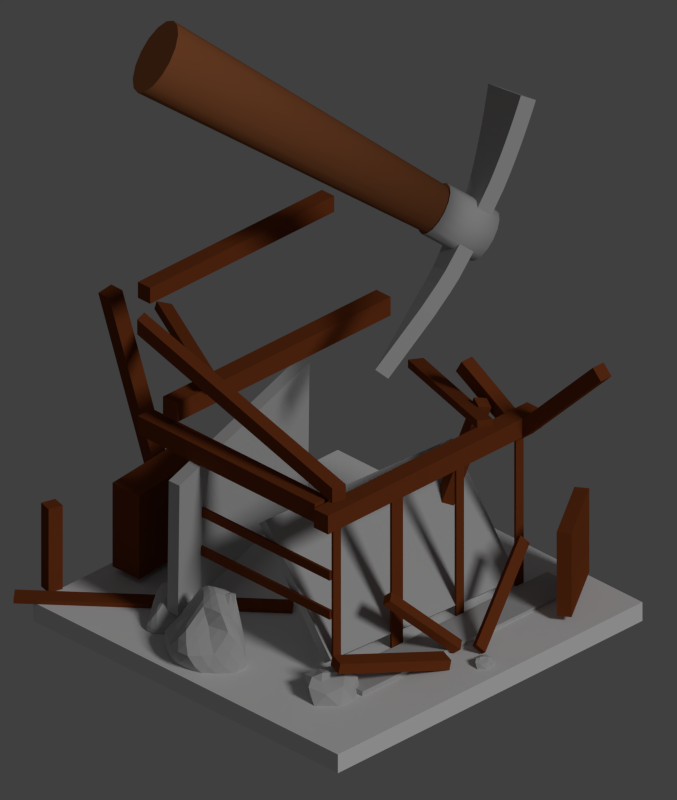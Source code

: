 # Source: demolish.blend  (saved by Blender 2.76.0; exported with 4.5.12 LTS)
import bpy
from mathutils import Matrix  # noqa: F401  (used for matrix-valued properties, if any)

bpy.ops.wm.read_factory_settings(use_empty=True)
scene = bpy.context.scene
scene.name = 'Scene'

# ---- collections
col_collection_1 = bpy.data.collections.new('Collection 1'); scene.collection.children.link(col_collection_1)

# ---- materials (node trees are filled in below, after node groups)
mat_holz = bpy.data.materials.new('Holz')
mat_holz.alpha_threshold = 0.0
mat_holz.use_transparent_shadow = False
mat_holz.diffuse_color = (0.3804, 0.1275, 0.04738, 1.0)
mat_holz.roughness = 0.5
mat_holz.specular_intensity = 0.4
mat_holz.line_color = (0.0, 0.0, 0.0, 1.0)
mat_metall = bpy.data.materials.new('Metall')
mat_metall.alpha_threshold = 0.0
mat_metall.use_transparent_shadow = False
mat_metall.diffuse_color = (0.4869, 0.4869, 0.4869, 1.0)
mat_metall.roughness = 0.5
mat_metall.specular_intensity = 0.8
mat_metall.line_color = (0.0, 0.0, 0.0, 1.0)
mat_betonmauer = bpy.data.materials.new('Betonmauer')
mat_betonmauer.alpha_threshold = 0.0
mat_betonmauer.use_transparent_shadow = False
mat_betonmauer.diffuse_color = (0.5229, 0.5229, 0.5229, 1.0)
mat_betonmauer.roughness = 0.5
mat_betonmauer.specular_intensity = 0.35
mat_betonmauer.line_color = (0.0, 0.0, 0.0, 1.0)
mat_holzbretter = bpy.data.materials.new('Holzbretter')
mat_holzbretter.alpha_threshold = 0.0
mat_holzbretter.use_transparent_shadow = False
mat_holzbretter.diffuse_color = (0.2022, 0.04758, 0.013, 1.0)
mat_holzbretter.roughness = 0.5
mat_holzbretter.specular_intensity = 0.7
mat_holzbretter.line_color = (0.0, 0.0, 0.0, 1.0)
mat_rauch = bpy.data.materials.new('Rauch')
mat_rauch.alpha_threshold = 0.0
mat_rauch.use_transparent_shadow = False
mat_rauch.roughness = 0.5
mat_gra = bpy.data.materials.new('Graß')

# ---- material node trees

# ---- world
world_world = bpy.data.worlds.new('World'); scene.world = world_world
world_world.color = (0.051, 0.051, 0.051)
world_world.use_sun_shadow = False
world_world.sun_shadow_jitter_overblur = 0.0
world_world.cycles.sampling_method = 'MANUAL'
world_world.cycles.sample_map_resolution = 256

# ---- cameras
cam_camera = bpy.data.cameras.new('Camera')
cam_camera.type = 'ORTHO'
cam_camera.clip_end = 100.0
cam_camera.lens = 35.0
cam_camera.sensor_width = 32.0
cam_camera.sensor_height = 18.0
cam_camera.ortho_scale = 3.343
cam_camera.dof.focus_distance = 0.0
cam_camera.dof.aperture_fstop = 128.0

# ---- lights
light_lamp = bpy.data.lights.new('Lamp', 'SUN')
light_lamp.transmission_factor = 0.0
light_lamp.cutoff_distance = 30.0
light_lamp.angle = 0.1993
light_lamp.energy = 1.0
light_lamp.shadow_buffer_clip_start = 1.001
light_lamp.shadow_soft_size = 0.1
light_lamp.shadow_cascade_max_distance = 1000.0
light_lamp.cycles.use_multiple_importance_sampling = False

# ---- meshes
me_cylinder = bpy.data.meshes.new('Cylinder')
me_cylinder.from_pydata([(-0.03247, 0.1302, 0.429), (-0.05999, 0.1043, 0.429), (0.06005, -0.06446, 0.429), (0.0325, -0.09034, 0.429), (5.96e-07, -0.09943, 0.429), (-0.0325, -0.09034, 0.429), (0.07839, -0.02568, 0.429), (-0.06005, -0.06446, 0.429), (0.08485, 0.01997, 0.429), (-0.07845, -0.02572, 0.429), (0.07839, 0.06563, 0.429), (-0.08492, 0.01997, 0.429), (0.05999, 0.1043, 0.429), (-0.07845, 0.06567, 0.429), (0.03247, 0.1302, 0.429), (5.96e-07, 0.1393, 0.429), (5.96e-07, 0.1394, 0.5812), (0.0325, 0.1303, 0.5812), (0.06005, 0.1044, 0.5812), (0.07846, 0.06567, 0.5812), (0.08492, 0.01997, 0.5812), (0.07846, -0.02572, 0.5812), (0.06005, -0.06446, 0.5812), (0.0325, -0.09034, 0.5812), (5.96e-07, -0.09943, 0.5812), (-0.0325, -0.09034, 0.5812), (-0.06005, -0.06446, 0.5812), (-0.07845, -0.02572, 0.5812), (-0.08492, 0.01997, 0.5812), (-0.07845, 0.06567, 0.5812), (-0.06005, 0.1044, 0.5812), (-0.0325, 0.1303, 0.5812), (0.06005, -0.06446, 0.6586), (0.0325, -0.09034, 0.6586), (0.06005, 0.1044, 0.6586), (5.96e-07, 0.1394, 0.6586), (0.1362, -0.5592, 0.4811), (0.0325, 0.1303, 0.6586), (-0.1362, -0.5592, 0.4811), (4.768e-07, 0.732, 0.5181), (4.768e-07, 0.7388, 0.5953), (0.1362, -0.5722, 0.5574), (-0.1362, -0.5722, 0.5574), (-0.06005, 0.1044, 0.6586), (-0.0325, 0.1303, 0.6586), (-0.06005, -0.06446, 0.6586), (-0.0325, -0.09034, 0.6586), (5.96e-07, -0.09943, 0.6586), (-0.0325, 0.1303, 0.7042), (-0.06005, 0.1044, 0.7042), (-0.07845, 0.06567, 0.7042), (-0.08492, 0.01997, 0.7042), (-0.07845, -0.02572, 0.7042), (-0.06005, -0.06446, 0.7042), (-0.0325, -0.09034, 0.7042), (5.96e-07, -0.09943, 0.7042), (0.0325, -0.09034, 0.7042), (0.06005, -0.06446, 0.7042), (0.07846, -0.02572, 0.7042), (0.08492, 0.01997, 0.7042), (0.07846, 0.06567, 0.7042), (0.06005, 0.1044, 0.7042), (0.0325, 0.1303, 0.7042), (5.96e-07, 0.1394, 0.7042), (0.1205, -0.4574, 0.5088), (0.1205, -0.4689, 0.5854), (-0.1205, -0.4574, 0.5088), (-0.1205, -0.4689, 0.5854), (0.1047, -0.3632, 0.6107), (0.1048, -0.3535, 0.5339), (-0.1047, -0.3632, 0.6107), (-0.1048, -0.3535, 0.5339), (0.08732, -0.2459, 0.6346), (-0.08753, -0.2389, 0.5575), (-0.08732, -0.2459, 0.6346), (0.08753, -0.2389, 0.5575), (-0.07808, -0.1847, 0.6451), (-0.07843, -0.1796, 0.5679), (0.07808, -0.1847, 0.6451), (0.07843, -0.1796, 0.5679), (0.0957, -0.3025, 0.6237), (-0.09585, -0.2942, 0.5467), (-0.0957, -0.3025, 0.6237), (0.09585, -0.2942, 0.5467), (0.1124, -0.4151, 0.5987), (0.1125, -0.4045, 0.522), (-0.1124, -0.4151, 0.5987), (-0.1125, -0.4045, 0.522), (0.1278, -0.505, 0.4962), (0.1278, -0.5173, 0.5726), (-0.1278, -0.505, 0.4962), (-0.1278, -0.5173, 0.5726), (-0.05138, 0.2317, 0.6586), (-0.04694, 0.2971, 0.6537), (-0.04199, 0.3699, 0.6449), (-0.03856, 0.4202, 0.6391), (-0.05138, 0.2317, 0.5812), (-0.04694, 0.2958, 0.5762), (-0.04199, 0.3669, 0.5676), (-0.03856, 0.4164, 0.5618), (0.05138, 0.2317, 0.5812), (0.04694, 0.2958, 0.5762), (0.04199, 0.3669, 0.5676), (0.03856, 0.4164, 0.5618), (0.05138, 0.2317, 0.6586), (0.04694, 0.2971, 0.6537), (0.04199, 0.3699, 0.6449), (0.03856, 0.4202, 0.6391), (-0.01991, 0.1886, -1.123), (5.96e-07, 0.1278, 0.439), (0.02598, 0.1757, -1.123), (0.02934, 0.1196, 0.439), (0.06488, 0.1392, -1.123), (0.05421, 0.0962, 0.439), (0.09087, 0.0845, -1.123), (0.07083, 0.06123, 0.439), (0.1, 0.01997, -1.123), (0.07667, 0.01997, 0.439), (0.09087, -0.04455, -1.123), (0.07083, -0.02128, 0.439), (0.06488, -0.09925, -1.123), (0.05421, -0.05625, 0.439), (0.02598, -0.1358, -1.123), (0.02934, -0.07962, 0.439), (-0.01991, -0.1486, -1.123), (5.96e-07, -0.08783, 0.439), (-0.0658, -0.1358, -1.123), (-0.02934, -0.07962, 0.439), (-0.1047, -0.09925, -1.123), (-0.05421, -0.05625, 0.439), (-0.1307, -0.04455, -1.123), (-0.07083, -0.02128, 0.439), (-0.1398, 0.01997, -1.123), (-0.07667, 0.01997, 0.439), (-0.1307, 0.0845, -1.123), (-0.07083, 0.06123, 0.439), (-0.1047, 0.1392, -1.123), (-0.05421, 0.0962, 0.439), (-0.0658, 0.1757, -1.123), (-0.02934, 0.1196, 0.439)], [(17, 37), (46, 25), (16, 35), (33, 23), (44, 31), (24, 47)], [(139, 137, 1, 0), (119, 117, 8, 6), (113, 111, 14, 12), (117, 115, 10, 8), (111, 109, 15, 14), (109, 139, 0, 15), (115, 113, 12, 10), (3, 2, 22, 23), (11, 9, 27, 28), (7, 5, 25, 26), (4, 3, 23, 24), (13, 11, 28, 29), (9, 7, 26, 27), (5, 4, 24, 25), (16, 63, 62, 17), (77, 76, 45, 26), (17, 62, 61, 18), (25, 54, 53, 26), (24, 55, 54, 25), (23, 56, 55, 24), (60, 61, 62, 63, 48, 49, 50, 51, 52, 53, 54, 55, 56, 57, 58, 59), (22, 57, 56, 23), (27, 52, 51, 28), (29, 50, 49, 30), (91, 89, 41, 42), (17, 16, 31, 30, 96, 100, 18), (90, 88, 36, 38), (20, 59, 58, 21), (28, 51, 50, 29), (30, 49, 48, 31), (31, 48, 63, 16), (19, 60, 59, 20), (36, 41, 42, 38), (26, 53, 52, 27), (18, 61, 60, 19), (21, 58, 57, 22), (88, 89, 41, 36), (90, 91, 67, 66), (86, 84, 65, 67), (85, 84, 65, 64), (87, 85, 64, 66), (87, 86, 70, 71), (82, 80, 68, 70), (83, 80, 68, 69), (81, 83, 69, 71), (77, 79, 75, 73), (81, 82, 74, 73), (76, 78, 72, 74), (79, 78, 72, 75), (47, 33, 32, 78, 76, 45, 46), (73, 74, 76, 77), (22, 32, 78, 79), (23, 22, 79, 77, 26, 25, 24), (73, 75, 83, 81), (74, 72, 80, 82), (71, 70, 82, 81), (75, 72, 80, 83), (66, 67, 86, 87), (70, 68, 84, 86), (69, 68, 84, 85), (71, 69, 85, 87), (38, 42, 91, 90), (67, 65, 89, 91), (64, 65, 89, 88), (66, 64, 88, 90), (95, 40, 39, 99), (40, 95, 107), (94, 106, 107, 95), (93, 105, 106, 94), (104, 105, 93, 92), (34, 104, 92, 43, 44, 35, 37), (40, 107, 103, 39), (102, 106, 105, 101), (103, 107, 106, 102), (100, 104, 34, 18), (101, 105, 104, 100), (99, 39, 103), (102, 98, 99, 103), (101, 97, 98, 102), (100, 96, 97, 101), (98, 94, 95, 99), (96, 92, 93, 97), (97, 93, 94, 98), (30, 43, 92, 96), (108, 109, 111, 110), (110, 111, 113, 112), (112, 113, 115, 114), (114, 115, 117, 116), (116, 117, 119, 118), (118, 119, 121, 120), (120, 121, 123, 122), (122, 123, 125, 124), (124, 125, 127, 126), (126, 127, 129, 128), (128, 129, 131, 130), (130, 131, 133, 132), (132, 133, 135, 134), (134, 135, 137, 136), (138, 139, 109, 108), (136, 137, 139, 138), (108, 110, 112, 114, 116, 118, 120, 122, 124, 126, 128, 130, 132, 134, 136, 138), (125, 123, 3, 4), (129, 127, 5, 7), (133, 131, 9, 11), (123, 121, 2, 3), (127, 125, 4, 5), (131, 129, 7, 9), (121, 119, 6, 2), (137, 135, 13, 1), (1, 13, 29, 30), (135, 133, 11, 13), (12, 14, 17, 18), (6, 8, 20, 21), (0, 1, 30, 31), (10, 12, 18, 19), (14, 15, 16, 17), (2, 6, 21, 22), (15, 0, 31, 16), (8, 10, 19, 20)])
me_cylinder.polygons.foreach_set('use_smooth', [1, 1, 1, 1, 1, 1, 1, 1, 1, 1, 1, 1, 1, 1, 1, 0, 1, 1, 1, 1, 0, 1, 1, 1, 0, 0, 0, 1, 1, 1, 1, 1, 0, 1, 1, 1, 0, 0, 0, 0, 0, 0, 0, 0, 0, 0, 0, 0, 0, 0, 0, 0, 0, 0, 0, 0, 0, 0, 0, 0, 0, 0, 0, 0, 0, 0, 0, 0, 0, 0, 0, 0, 0, 0, 0, 0, 0, 0, 0, 0, 0, 0, 0, 0, 1, 1, 1, 1, 1, 1, 1, 1, 1, 1, 1, 1, 1, 1, 1, 1, 0, 1, 1, 1, 1, 1, 1, 1, 1, 1, 1, 1, 1, 1, 1, 1, 1, 1, 1])
me_cylinder.polygons.foreach_set('material_index', [0, 0, 0, 0, 0, 0, 0, 1, 1, 1, 1, 1, 1, 1, 1, 1, 1, 1, 1, 1, 1, 1, 1, 1, 1, 1, 1, 1, 1, 1, 1, 1, 1, 1, 1, 1, 1, 1, 1, 1, 1, 1, 1, 1, 1, 1, 1, 1, 1, 1, 1, 1, 1, 1, 1, 1, 1, 1, 1, 1, 1, 1, 1, 1, 1, 1, 1, 1, 1, 1, 1, 1, 1, 1, 1, 1, 1, 1, 1, 1, 1, 1, 1, 1, 0, 0, 0, 0, 0, 0, 0, 0, 0, 0, 0, 0, 0, 0, 0, 0, 0, 0, 0, 0, 0, 0, 0, 0, 0, 1, 0, 1, 1, 1, 1, 1, 1, 1, 1])
me_cylinder.materials.append(mat_holz)
me_cylinder.materials.append(mat_metall)
me_cylinder.use_remesh_preserve_volume = False
me_cylinder.use_remesh_preserve_attributes = False
me_cylinder.use_mirror_vertex_groups = False
me_cylinder.update()
me_plane_001 = bpy.data.meshes.new('Plane.001')
me_plane_001.from_pydata([(-0.5, -0.5, 0.0), (0.4391, -0.5, 0.0), (-0.5, 0.3662, 0.0), (0.4391, 0.3662, 0.0)], [], [(0, 1, 3, 2)])
me_plane_001.use_remesh_preserve_volume = False
me_plane_001.use_remesh_preserve_attributes = False
me_plane_001.use_mirror_vertex_groups = False
me_plane_001.update()
me_plane = bpy.data.meshes.new('Plane')
me_plane.from_pydata([(-0.8853, 0.6011, 0.4314), (-0.8853, 0.6011, 0.02765), (-0.5647, 0.8164, 0.4314), (-0.5647, 0.8164, 0.02765), (-0.8498, 0.5482, 0.4314), (-0.8498, 0.5482, 0.02765), (-0.5291, 0.7636, 0.4314), (-0.5291, 0.7636, 0.02765), (0.4605, 0.4229, -0.002375), (0.4605, 0.4229, 0.7321), (0.4155, 0.4229, -0.002375), (0.4155, 0.4229, 0.7321), (0.4605, 0.4341, -0.002375), (0.4605, 0.4341, 0.7321), (0.4155, 0.4341, -0.002375), (0.4155, 0.4341, 0.7321), (-0.6191, 0.4229, -0.002375), (-0.6191, 0.4229, 0.7321), (-0.6641, 0.4229, -0.002375), (-0.6641, 0.4229, 0.7321), (-0.6191, 0.4341, -0.002375), (-0.6191, 0.4341, 0.7321), (-0.6641, 0.4341, -0.002375), (-0.6641, 0.4341, 0.7321), (0.1147, 0.4229, -0.002375), (0.1147, 0.4229, 0.7321), (0.04876, 0.4229, -0.002375), (0.04876, 0.4229, 0.7321), (0.1147, 0.4341, -0.002375), (0.1147, 0.4341, 0.7321), (0.04876, 0.4341, -0.002375), (0.04876, 0.4341, 0.7321), (-0.2667, 0.4229, -0.002375), (-0.2667, 0.4229, 0.7321), (-0.3117, 0.4229, -0.002375), (-0.3117, 0.4229, 0.7321), (-0.2667, 0.4341, -0.002375), (-0.2667, 0.4341, 0.7321), (-0.3117, 0.4341, -0.002375), (-0.3117, 0.4341, 0.7321), (-0.7327, 0.3863, 0.7321), (0.5291, 0.3863, 0.7321), (-0.7327, 0.3863, 0.822), (0.5291, 0.3863, 0.822), (-0.7327, 0.4707, 0.7321), (0.5291, 0.4707, 0.7321), (-0.7327, 0.4707, 0.822), (0.5291, 0.4707, 0.822), (-0.6191, 0.4706, 0.7261), (-0.6191, 0.9355, 1.191), (-0.6191, 0.424, 0.7724), (-0.6191, 0.8878, 1.239), (-0.6824, 0.4706, 0.7261), (-0.6824, 0.9355, 1.191), (-0.6824, 0.424, 0.7724), (-0.6824, 0.8878, 1.239), (-0.6191, 0.3906, 0.7137), (-0.6191, 0.07775, 0.8914), (-0.6191, 0.1111, 0.9501), (-0.6824, 0.3906, 0.7137), (-0.6824, 0.07775, 0.8914), (-0.6824, 0.1111, 0.9501), (0.4605, 0.4229, 0.4658), (0.4605, -0.3369, 0.4658), (0.4605, 0.4229, 0.5108), (0.4605, -0.3369, 0.5108), (0.4717, 0.4229, 0.4658), (0.4717, -0.3369, 0.4658), (0.4717, 0.4229, 0.5108), (0.4717, -0.3369, 0.5108), (0.4605, 0.4229, 0.2776), (0.4605, -0.3424, 0.2776), (0.4605, 0.4229, 0.3226), (0.4605, -0.3424, 0.3226), (0.4717, 0.4229, 0.2776), (0.4717, -0.3424, 0.2776), (0.4717, 0.4229, 0.3226), (0.4717, -0.3424, 0.3226), (0.4987, -0.6813, 0.7321), (0.4987, 0.362, 0.7321), (0.4987, -0.6813, 0.822), (0.4987, 0.362, 0.822), (0.4143, -0.6813, 0.7321), (0.4143, 0.362, 0.7321), (0.4143, -0.6813, 0.822), (0.4143, 0.362, 0.822), (0.1403, -0.1205, 0.01799), (0.904, -1.005, 0.01799), (0.202, -0.06723, 0.01799), (0.9657, -0.9515, 0.01799), (0.1403, -0.1205, -0.002375), (0.904, -1.005, -0.002376), (0.202, -0.06723, -0.002375), (0.9657, -0.9515, -0.002376), (0.735, -0.8907, -0.002375), (0.735, -0.8907, 0.4014), (0.8004, -0.9088, -0.002375), (0.8004, -0.9088, 0.4014), (0.7179, -0.9521, -0.002375), (0.7179, -0.9521, 0.4014), (0.7834, -0.9702, -0.002375), (0.7834, -0.9702, 0.4014), (0.6008, -0.2913, 0.09363), (0.6418, 0.101, -0.009778), (0.8154, 0.02158, -0.01045), (0.8012, -0.1989, -0.01045), (0.6529, -0.2656, -0.006773), (0.5716, -0.08081, -0.006739), (0.7028, 0.05515, 0.1609), (0.8134, -0.08293, 0.1608), (0.6707, -0.1909, 0.1704), (0.5489, -0.1433, 0.2054), (0.5745, -0.0327, 0.2578), (0.6386, -0.08276, 0.269), (0.5432, -0.3822, -0.01303), (0.5899, -0.4883, -0.01254), (0.7266, 0.114, -0.01045), (0.6188, 0.0116, -0.008303), (0.6866, -0.4406, -0.01405), (0.6673, -0.2998, -0.01299), (0.8382, -0.1219, -0.01045), (0.5494, -0.2647, 0.003704), (0.7224, -0.2674, -0.00965), (0.597, -0.2098, -0.0003917), (0.5935, 0.0386, 0.09156), (0.5746, -0.03124, 0.104), (0.7742, 0.04154, 0.07738), (0.6648, 0.1053, 0.07789), (0.8465, -0.1406, 0.07738), (0.8607, -0.02568, 0.07738), (0.6758, -0.2653, 0.0913), (0.7782, -0.2439, 0.07819), (0.5636, -0.1336, 0.1032), (0.5829, -0.2146, 0.1121), (0.6382, 0.01968, 0.1815), (0.7371, -0.02774, 0.1746), (0.7452, -0.1391, 0.1757), (0.5989, -0.2119, 0.2255), (0.5441, -0.05989, 0.2304), (0.7046, 0.01524, 0.2349), (0.5993, -0.07021, 0.2485), (0.7135, -0.08206, 0.2353), (0.6482, -0.144, 0.2522), (0.5959, -0.1355, 0.261), (0.6917, -0.3764, 0.07727), (0.5802, -0.4765, 0.1136), (0.5245, -0.4083, 0.1159), (0.5397, -0.3198, 0.132), (0.5746, -0.3818, 0.1546), (0.5991, -0.2574, 0.02009), (0.5349, -0.318, -0.01223), (0.7358, -0.3807, -0.01727), (0.6312, -0.4828, -0.01202), (0.5562, -0.4559, -0.01229), (0.5375, -0.2987, 0.05223), (0.5453, -0.3393, 0.05036), (0.6373, -0.2975, 0.04495), (0.555, -0.2482, 0.05756), (0.7277, -0.4004, 0.02409), (0.7216, -0.3408, 0.02036), (0.5972, -0.4885, 0.05381), (0.6468, -0.447, 0.06137), (0.5366, -0.4098, 0.0555), (0.5467, -0.4582, 0.05875), (0.5713, -0.3131, 0.1038), (0.6409, -0.3437, 0.0792), (0.6499, -0.4126, 0.09232), (0.5508, -0.4585, 0.1326), (0.5258, -0.3467, 0.1231), (0.6161, -0.321, 0.128), (0.5521, -0.3542, 0.1351), (0.6256, -0.3802, 0.1252), (0.5783, -0.4286, 0.1512), (0.5483, -0.3893, 0.1455), (0.4923, -0.6936, 1.208), (0.4408, 0.4077, 0.822), (0.4923, -0.6936, 1.28), (0.4408, 0.4077, 0.8933), (0.4289, -0.7144, 1.208), (0.3757, 0.4226, 0.822), (0.4289, -0.7144, 1.28), (0.3757, 0.4226, 0.8933), (0.5342, -0.3975, 0.1333), (0.533, -0.4339, 0.09116), (0.7739, 0.07273, -0.01045), (0.6275, 0.05822, -0.009107), (0.7104, -0.36, 0.04895), (0.5782, -0.4552, 0.1341), (0.8243, -0.1635, -0.01045), (0.6582, -0.3789, 0.1011), (0.6866, -0.2728, -0.008853), (0.5798, -0.1475, -0.003673), (0.6174, 0.07355, 0.03193), (0.5706, -0.02777, 0.189), (0.8005, 0.03721, 0.02746), (0.6859, 0.07995, 0.1224), (0.8269, -0.1743, 0.02746), (0.841, -0.05597, 0.1223), (0.6642, -0.2685, 0.03594), (0.7243, -0.219, 0.1261), (0.5679, -0.11, 0.04047), (0.5615, -0.1782, 0.1641), (0.6732, 0.04607, 0.1702), (0.7783, -0.05724, 0.1696), (0.7063, -0.1674, 0.1739), (0.5702, -0.1803, 0.2187), (0.5579, -0.04466, 0.2484), (0.705, 0.03761, 0.199), (0.6211, -0.0765, 0.2604), (0.7627, -0.08398, 0.1989), (0.6569, -0.1674, 0.2143), (0.5684, -0.1396, 0.2381), (0.5327, -0.331, 0.1289), (0.5643, -0.3676, 0.1459), (0.6802, 0.1186, -0.01045), (0.5938, -0.03187, -0.007416), (0.6107, -0.3055, 0.1104), (0.5408, -0.3256, 0.09551), (0.8344, -0.04915, -0.01045), (0.7185, -0.4128, -0.01707), (0.7639, -0.2383, -0.01045), (0.6212, -0.2428, -0.002138), (0.5828, 0.000711, 0.1798), (0.5741, -0.054, 0.03935), (0.7338, 0.04931, 0.1223), (0.6507, 0.1091, 0.02836), (0.8356, -0.1063, 0.1223), (0.8419, -0.003225, 0.02746), (0.6748, -0.2317, 0.1354), (0.7942, -0.2246, 0.02746), (0.5525, -0.1377, 0.1597), (0.6197, -0.2446, 0.04498), (0.6021, -0.01091, 0.2227), (0.7201, 0.01749, 0.1696), (0.7839, -0.11, 0.1696), (0.6341, -0.2045, 0.1999), (0.5448, -0.1018, 0.2179), (0.6717, -0.03492, 0.256), (0.5831, -0.051, 0.258), (0.6747, -0.07901, 0.257), (0.6421, -0.1134, 0.2652), (0.6164, -0.1117, 0.2678), (0.5939, -0.1026, 0.2574), (0.5675, -0.06809, 0.2495), (0.5663, -0.09719, 0.249), (0.6201, -0.1443, 0.2621), (0.5949, -0.1747, 0.2496), (0.621, -0.1797, 0.2443), (0.6807, -0.1137, 0.2469), (0.6936, -0.1393, 0.2174), (0.7295, -0.1107, 0.2106), (0.7092, -0.03183, 0.2392), (0.7281, -0.05375, 0.2091), (0.7193, -0.003025, 0.2091), (0.6522, -0.02524, 0.2422), (0.6726, 0.01943, 0.2102), (0.6207, -0.02571, 0.2228), (0.5566, -0.04644, 0.1745), (0.5657, -0.07939, 0.1031), (0.5502, -0.09158, 0.1686), (0.5884, -0.2167, 0.1728), (0.6267, -0.2454, 0.1041), (0.6332, -0.2401, 0.1612), (0.7658, -0.1913, 0.1279), (0.8152, -0.1944, 0.07801), (0.8018, -0.144, 0.1273), (0.8024, -0.02456, 0.1273), (0.8204, 0.009227, 0.07801), (0.76, 0.00607, 0.1273), (0.6482, 0.06563, 0.1288), (0.6253, 0.07696, 0.0826), (0.6123, 0.03152, 0.1426), (0.5694, -0.1773, 0.1073), (0.5794, -0.1739, 0.04431), (0.5911, -0.2162, 0.0487), (0.7272, -0.2601, 0.08263), (0.7031, -0.2723, 0.03278), (0.7521, -0.2606, 0.02853), (0.8618, -0.0839, 0.07675), (0.8465, -0.1332, 0.02746), (0.8548, -0.07255, 0.02746), (0.7198, 0.08155, 0.07675), (0.7519, 0.08174, 0.02746), (0.6964, 0.1148, 0.02746), (0.5832, 0.003213, 0.1012), (0.6067, 0.02864, 0.03388), (0.597, -0.009766, 0.0381), (0.7095, -0.4212, 0.002968), (0.5784, -0.2693, 0.07759), (0.5393, -0.2904, -0.005183), (0.6323, -0.2763, 0.004801), (0.5408, -0.2794, 0.02274), (0.5484, -0.4211, -0.01252), (0.6103, -0.4905, -0.01302), (0.5357, -0.4331, 0.1254), (0.612, -0.4463, 0.1058), (0.654, -0.2962, 0.01298), (0.5418, -0.3982, 0.01647), (0.6122, -0.463, 0.08951), (0.6688, -0.3616, 0.07815), (0.5863, -0.2975, 0.09961), (0.5946, -0.4899, 0.0158), (0.5702, -0.254, 0.01446), (0.539, -0.3481, -0.01355), (0.7082, -0.3389, -0.01747), (0.6568, -0.4633, -0.01103), (0.5707, -0.4751, -0.01207), (0.5402, -0.311, 0.09446), (0.5441, -0.3607, 0.01372), (0.6151, -0.2931, 0.07102), (0.5503, -0.2529, 0.02895), (0.7136, -0.3862, 0.05112), (0.6974, -0.32, -0.0002236), (0.5879, -0.4838, 0.0883), (0.6692, -0.4445, 0.0191), (0.5284, -0.4085, 0.08891), (0.5693, -0.4762, 0.01833), (0.5532, -0.3186, 0.1192), (0.6206, -0.3156, 0.08761), (0.6757, -0.393, 0.08402), (0.5646, -0.4726, 0.125), (0.524, -0.3775, 0.1199), (0.5958, -0.3521, 0.1432), (0.5439, -0.3356, 0.1359), (0.5986, -0.3811, 0.144), (0.5757, -0.4041, 0.1553), (0.5603, -0.3871, 0.1522), (0.5482, -0.3706, 0.1415), (0.5362, -0.349, 0.1338), (0.5347, -0.3661, 0.1358), (0.5617, -0.4117, 0.1522), (0.5481, -0.4241, 0.143), (0.5615, -0.4458, 0.1464), (0.6024, -0.405, 0.1402), (0.6114, -0.4231, 0.1244), (0.6384, -0.3971, 0.1113), (0.6213, -0.3501, 0.128), (0.636, -0.3611, 0.1035), (0.6274, -0.3308, 0.106), (0.5839, -0.3379, 0.133), (0.5946, -0.3161, 0.1175), (0.5643, -0.3337, 0.1225), (0.5354, -0.3427, 0.09029), (0.5407, -0.3731, 0.05263), (0.5294, -0.3757, 0.09088), (0.5477, -0.4594, 0.09796), (0.5711, -0.4768, 0.05695), (0.5712, -0.4776, 0.09529), (0.6506, -0.4301, 0.0781), (0.6889, -0.4235, 0.0428), (0.6917, -0.4063, 0.05892), (0.6822, -0.3418, 0.05012), (0.6805, -0.3188, 0.03097), (0.6431, -0.3215, 0.06113), (0.5608, -0.2791, 0.08036), (0.5434, -0.271, 0.0544), (0.5517, -0.3027, 0.08171), (0.5391, -0.4361, 0.05683), (0.5459, -0.4351, 0.01746), (0.5523, -0.4594, 0.01866), (0.6198, -0.4722, 0.0585), (0.6163, -0.487, 0.01649), (0.6396, -0.4666, 0.0218), (0.7337, -0.3711, 0.02045), (0.737, -0.3923, -0.001326), (0.7332, -0.3588, -0.002375), (0.594, -0.2678, 0.05367), (0.617, -0.2739, 0.0307), (0.5761, -0.25, 0.03662), (0.5405, -0.3181, 0.05179), (0.5356, -0.3067, 0.01574), (0.5402, -0.3296, 0.01327), (-0.1067, 0.6275, 0.02738), (0.1784, 0.4954, 0.3236), (-0.05556, 0.6701, 0.02008), (0.2295, 0.538, 0.3163), (-0.08929, 0.6028, 0.004932), (0.1958, 0.4707, 0.3012), (-0.03819, 0.6454, -0.002375), (0.2469, 0.5133, 0.2939), (0.5821, 0.5856, 0.1272), (0.07285, 0.7324, -0.002375), (0.5504, 0.5072, 0.1263), (0.04119, 0.6541, -0.003311), (0.4632, 0.4997, 0.09755), (0.5596, 0.4162, 0.04632), (0.6512, 0.4783, 0.04892), (0.6415, 0.5721, 0.04632), (0.5154, 0.5991, 0.02716), (0.6114, 0.5206, 0.1187), (0.5735, 0.5885, 0.1739), (0.06426, 0.7354, 0.04426), (0.5418, 0.5101, 0.1729), (0.5084, 0.3893, -0.01045), (0.4491, 0.4407, -0.01045), (0.6177, 0.4554, -0.01045), (0.03259, 0.657, 0.04333), (0.564, 0.3887, -0.01045), (0.6073, 0.6231, -0.01045), (0.6833, 0.5464, -0.01045), (0.4085, 0.5239, -0.01045), (0.5067, 0.4318, 0.05629), (0.4619, 0.5894, -0.01045), (0.6206, 0.4253, 0.07758), (0.5647, 0.5963, 0.06505), (0.5084, 0.5549, 0.09754), (0.6242, 0.5266, 0.083), (0.5635, 0.4504, 0.09183), (0.641, 0.487, 0.09754), (0.6768, 0.5036, 0.06928), (0.4531, 0.5722, 0.05629), (0.6531, 0.4931, -0.01045), (0.5291, 0.6299, -0.01045), (0.4928, 0.4911, 0.09754), (0.1022, -0.7263, 0.02765), (0.1022, -0.7263, 0.4314), (0.4882, -0.6851, 0.02765), (0.4882, -0.6851, 0.4314), (0.105, -0.8821, 0.02765), (0.105, -0.8821, 0.4314), (0.4909, -0.8409, 0.02765), (0.4909, -0.8409, 0.4314), (-0.4176, 0.01103, 0.02248), (-0.5673, 0.2363, 0.8515), (-0.3891, 0.06748, 0.01229), (-0.5388, 0.2927, 0.8413), (-0.4703, 0.03476, 0.006503), (-0.62, 0.26, 0.8355), (-0.4419, 0.09121, -0.003693), (-0.5916, 0.3165, 0.8253), (-0.4893, 0.4265, 0.8564), (-0.7762, -0.27, 0.7497), (-0.4315, 0.3928, 0.8577), (-0.7184, -0.3037, 0.751), (-0.4878, 0.4277, 0.8188), (-0.7746, -0.2689, 0.7121), (-0.43, 0.394, 0.8201), (-0.7168, -0.3026, 0.7134), (-0.7811, 0.6286, -0.007081), (0.4845, 0.6285, 0.001521), (-0.7836, 0.6285, 0.01117), (0.482, 0.6284, 0.01977), (-0.7811, 0.453, -0.008294), (0.4845, 0.453, 0.0003086), (-0.7836, 0.4529, 0.009959), (0.482, 0.4528, 0.01856), (-0.8014, -0.5733, 0.8543), (0.4605, -0.5733, 0.8543), (-0.8014, -0.5733, 0.9443), (0.4605, -0.5733, 0.9443), (-0.8014, -0.4889, 0.8543), (0.4605, -0.4889, 0.8543), (-0.8014, -0.4889, 0.9443), (0.4605, -0.4889, 0.9443), (-0.04324, -1.134, 0.02006), (0.1551, -1.261, 1.039), (-0.03336, -1.058, 0.02765), (0.1649, -1.186, 1.047), (-0.1133, -1.126, 0.03467), (0.08498, -1.254, 1.054), (-0.1035, -1.05, 0.04225), (0.09486, -1.178, 1.061), (0.2827, -0.4085, 1.008), (-0.08993, -1.07, 0.9636), (0.3334, -0.4484, 1.025), (-0.0392, -1.11, 0.9812), (0.2905, -0.4147, 0.9714), (-0.08214, -1.077, 0.9273), (0.3412, -0.4546, 0.9891), (-0.03141, -1.116, 0.9449), (-0.7257, -0.8193, 1.28), (0.3624, -0.8193, 1.28), (-0.7257, -0.8193, 1.357), (0.3624, -0.8193, 1.357), (-0.7257, -0.7466, 1.28), (0.3624, -0.7466, 1.28), (-0.7257, -0.7466, 1.357), (0.3624, -0.7466, 1.357), (-0.5081, 0.5494, 0.3302), (-0.08875, 0.7062, 0.03759), (-0.5337, 0.5775, 0.293), (-0.1143, 0.7344, 0.0004538), (-0.5074, 0.5731, 0.348), (-0.08805, 0.73, 0.05541), (-0.533, 0.6013, 0.3108), (-0.1136, 0.7581, 0.01827), (-0.09288, 0.7933, 0.03604), (-0.05859, 0.7636, 0.01782), (-0.02599, 0.7857, 0.01874), (-0.02945, 0.8191, 0.01782), (-0.0743, 0.8287, 0.011), (-0.04016, 0.8008, 0.04355), (-0.0768, 0.7541, -0.002375), (-0.09789, 0.7723, -0.002375), (-0.0379, 0.7776, -0.002375), (-0.05702, 0.7538, -0.002375), (-0.04162, 0.8372, -0.002375), (-0.01459, 0.8099, -0.002375), (-0.1123, 0.8019, -0.002375), (-0.07741, 0.7692, 0.02136), (-0.09333, 0.8252, -0.002375), (-0.03687, 0.7669, 0.02894), (-0.05676, 0.8277, 0.02448), (-0.0768, 0.813, 0.03604), (-0.03559, 0.8029, 0.03086), (-0.05718, 0.7758, 0.034), (-0.02962, 0.7888, 0.03604), (-0.01688, 0.7947, 0.02598), (-0.09647, 0.8191, 0.02136), (-0.02532, 0.791, -0.002375), (-0.06942, 0.8396, -0.002375), (-0.08233, 0.7903, 0.03604), (-0.6606, 0.01575, 0.5253), (0.4484, 0.01938, 0.5842), (-0.6712, -0.02943, 0.4873), (0.4378, -0.0258, 0.5462), (-0.6356, 0.4272, 0.02894), (0.4734, 0.4309, 0.08783), (-0.6461, 0.382, -0.009043), (0.4628, 0.3857, 0.04984), (-0.4036, -0.5704, 0.7578), (0.665, -0.2705, 0.7204), (-0.3999, -0.6302, 0.76), (0.6687, -0.3303, 0.7226), (-0.4191, -0.5953, 0.1132), (0.6495, -0.2954, 0.07587), (-0.4154, -0.6551, 0.1155), (0.6532, -0.3552, 0.0781)], [], [(5, 4, 0, 1), (4, 6, 2, 0), (6, 7, 3, 2), (6, 4, 5, 7), (7, 5, 1, 3), (2, 3, 1, 0), (9, 11, 10, 8), (13, 12, 14, 15), (8, 10, 14, 12), (11, 9, 13, 15), (10, 11, 15, 14), (9, 8, 12, 13), (17, 19, 18, 16), (21, 20, 22, 23), (16, 18, 22, 20), (19, 17, 21, 23), (18, 19, 23, 22), (17, 16, 20, 21), (25, 27, 26, 24), (29, 28, 30, 31), (24, 26, 30, 28), (27, 25, 29, 31), (26, 27, 31, 30), (25, 24, 28, 29), (33, 35, 34, 32), (37, 36, 38, 39), (32, 34, 38, 36), (35, 33, 37, 39), (34, 35, 39, 38), (33, 32, 36, 37), (41, 43, 42, 40), (45, 44, 46, 47), (40, 42, 46, 44), (43, 41, 45, 47), (42, 43, 47, 46), (41, 40, 44, 45), (49, 51, 50, 48), (53, 52, 54, 55), (48, 50, 54, 52), (51, 49, 53, 55), (50, 51, 55, 54), (49, 48, 52, 53), (58, 57, 60, 61), (57, 56, 59, 60), (57, 58, 50, 56), (60, 59, 54, 61), (56, 50, 54, 59), (50, 58, 61, 54), (63, 65, 64, 62), (67, 66, 68, 69), (62, 64, 68, 66), (65, 63, 67, 69), (64, 65, 69, 68), (63, 62, 66, 67), (71, 73, 72, 70), (75, 74, 76, 77), (70, 72, 76, 74), (73, 71, 75, 77), (72, 73, 77, 76), (71, 70, 74, 75), (79, 81, 80, 78), (83, 82, 84, 85), (78, 80, 84, 82), (81, 79, 83, 85), (80, 81, 85, 84), (79, 78, 82, 83), (87, 89, 88, 86), (91, 90, 92, 93), (86, 88, 92, 90), (89, 87, 91, 93), (88, 89, 93, 92), (87, 86, 90, 91), (95, 97, 96, 94), (99, 98, 100, 101), (94, 96, 100, 98), (97, 95, 99, 101), (96, 97, 101, 100), (95, 94, 98, 99), (173, 331, 330), (114, 297, 308), (173, 330, 326), (168, 321, 329), (170, 328, 327), (103, 185, 192), (104, 184, 194), (105, 188, 196), (106, 190, 198), (107, 191, 200), (103, 192, 225), (104, 194, 227), (105, 196, 229), (106, 198, 231), (107, 200, 223), (108, 202, 207), (109, 203, 209), (110, 204, 210), (111, 205, 211), (112, 206, 238), (140, 242, 208), (140, 243, 242), (138, 236, 244), (143, 245, 241), (143, 246, 245), (137, 235, 247), (142, 248, 240), (142, 249, 248), (136, 234, 250), (141, 251, 239), (141, 252, 251), (135, 233, 253), (139, 254, 237), (139, 255, 254), (134, 232, 256), (125, 257, 193), (125, 258, 257), (132, 230, 259), (133, 260, 201), (133, 261, 260), (130, 228, 262), (131, 263, 199), (131, 264, 263), (128, 226, 265), (129, 266, 197), (129, 267, 266), (126, 224, 268), (127, 269, 195), (127, 270, 269), (124, 222, 271), (132, 272, 230), (132, 273, 272), (123, 221, 274), (130, 275, 228), (130, 276, 275), (122, 220, 277), (128, 278, 226), (128, 279, 278), (120, 218, 280), (126, 281, 224), (126, 282, 281), (116, 214, 283), (124, 284, 222), (124, 285, 284), (117, 215, 286), (119, 296, 312), (121, 291, 310), (121, 289, 291), (119, 290, 296), (118, 219, 287), (115, 293, 301), (114, 292, 297), (145, 295, 187), (146, 294, 182), (118, 287, 314), (115, 301, 316), (170, 327, 213), (147, 212, 323), (144, 299, 189), (102, 300, 216), (167, 320, 332), (172, 333, 325), (172, 334, 333), (166, 319, 335), (171, 336, 324), (171, 337, 336), (165, 318, 338), (169, 339, 322), (169, 340, 339), (164, 317, 341), (155, 342, 217), (155, 343, 342), (162, 315, 344), (163, 345, 183), (163, 346, 345), (160, 313, 347), (161, 348, 298), (161, 349, 348), (158, 311, 350), (159, 351, 186), (159, 352, 351), (156, 309, 353), (157, 354, 288), (157, 355, 354), (154, 307, 356), (162, 357, 315), (162, 358, 357), (153, 306, 359), (160, 360, 313), (160, 361, 360), (152, 305, 362), (158, 363, 311), (158, 364, 363), (151, 304, 365), (156, 366, 309), (156, 367, 366), (149, 302, 368), (154, 369, 307), (154, 370, 369), (150, 303, 371), (175, 177, 176, 174), (179, 178, 180, 181), (174, 176, 180, 178), (177, 175, 179, 181), (176, 177, 181, 180), (175, 174, 178, 179), (371, 308, 155), (371, 303, 308), (303, 114, 308), (369, 371, 155), (369, 370, 371), (370, 150, 371), (307, 217, 147), (307, 369, 217), (369, 155, 217), (368, 310, 157), (368, 302, 310), (302, 121, 310), (366, 368, 157), (366, 367, 368), (367, 149, 368), (309, 288, 102), (309, 366, 288), (366, 157, 288), (365, 312, 159), (365, 304, 312), (304, 119, 312), (363, 365, 159), (363, 364, 365), (364, 151, 365), (311, 186, 144), (311, 363, 186), (363, 159, 186), (362, 314, 161), (362, 305, 314), (305, 118, 314), (360, 362, 161), (360, 361, 362), (361, 152, 362), (313, 298, 145), (313, 360, 298), (360, 161, 298), (359, 316, 163), (359, 306, 316), (306, 115, 316), (357, 359, 163), (357, 358, 359), (358, 153, 359), (315, 183, 146), (315, 357, 183), (357, 163, 183), (356, 317, 164), (356, 307, 317), (307, 147, 317), (354, 356, 164), (354, 355, 356), (355, 154, 356), (288, 300, 102), (288, 354, 300), (354, 164, 300), (353, 318, 165), (353, 309, 318), (309, 102, 318), (351, 353, 165), (351, 352, 353), (352, 156, 353), (186, 299, 144), (186, 351, 299), (351, 165, 299), (350, 319, 166), (350, 311, 319), (311, 144, 319), (348, 350, 166), (348, 349, 350), (349, 158, 350), (298, 295, 145), (298, 348, 295), (348, 166, 295), (347, 320, 167), (347, 313, 320), (313, 145, 320), (345, 347, 167), (345, 346, 347), (346, 160, 347), (183, 294, 146), (183, 345, 294), (345, 167, 294), (344, 321, 168), (344, 315, 321), (315, 146, 321), (342, 344, 168), (342, 343, 344), (343, 162, 344), (217, 212, 147), (217, 342, 212), (342, 168, 212), (341, 323, 170), (341, 317, 323), (317, 147, 323), (339, 341, 170), (339, 340, 341), (340, 164, 341), (322, 213, 148), (322, 339, 213), (339, 170, 213), (338, 216, 169), (338, 318, 216), (318, 102, 216), (336, 338, 169), (336, 337, 338), (337, 165, 338), (324, 322, 148), (324, 336, 322), (336, 169, 322), (335, 189, 171), (335, 319, 189), (319, 144, 189), (333, 335, 171), (333, 334, 335), (334, 166, 335), (325, 324, 148), (325, 333, 324), (333, 171, 324), (332, 187, 172), (332, 320, 187), (320, 145, 187), (216, 340, 169), (216, 300, 340), (300, 164, 340), (189, 337, 171), (189, 299, 337), (299, 165, 337), (323, 328, 170), (323, 212, 328), (212, 168, 328), (213, 326, 148), (213, 327, 326), (327, 173, 326), (316, 346, 163), (316, 301, 346), (301, 160, 346), (314, 349, 161), (314, 287, 349), (287, 158, 349), (182, 331, 173), (182, 294, 331), (294, 167, 331), (187, 334, 172), (187, 295, 334), (295, 166, 334), (297, 358, 162), (297, 292, 358), (292, 153, 358), (301, 361, 160), (301, 293, 361), (293, 152, 361), (287, 364, 158), (287, 219, 364), (219, 151, 364), (296, 367, 156), (296, 290, 367), (290, 149, 367), (291, 370, 154), (291, 289, 370), (289, 150, 370), (310, 355, 157), (310, 291, 355), (291, 154, 355), (312, 352, 159), (312, 296, 352), (296, 156, 352), (286, 223, 125), (286, 215, 223), (215, 107, 223), (284, 286, 125), (284, 285, 286), (285, 117, 286), (222, 193, 112), (222, 284, 193), (284, 125, 193), (283, 225, 127), (283, 214, 225), (214, 103, 225), (281, 283, 127), (281, 282, 283), (282, 116, 283), (224, 195, 108), (224, 281, 195), (281, 127, 195), (280, 227, 129), (280, 218, 227), (218, 104, 227), (278, 280, 129), (278, 279, 280), (279, 120, 280), (226, 197, 109), (226, 278, 197), (278, 129, 197), (277, 229, 131), (277, 220, 229), (220, 105, 229), (275, 277, 131), (275, 276, 277), (276, 122, 277), (228, 199, 110), (228, 275, 199), (275, 131, 199), (274, 231, 133), (274, 221, 231), (221, 106, 231), (272, 274, 133), (272, 273, 274), (273, 123, 274), (230, 201, 111), (230, 272, 201), (272, 133, 201), (271, 232, 134), (271, 222, 232), (222, 112, 232), (269, 271, 134), (269, 270, 271), (270, 124, 271), (195, 202, 108), (195, 269, 202), (269, 134, 202), (268, 233, 135), (268, 224, 233), (224, 108, 233), (266, 268, 135), (266, 267, 268), (267, 126, 268), (197, 203, 109), (197, 266, 203), (266, 135, 203), (265, 234, 136), (265, 226, 234), (226, 109, 234), (263, 265, 136), (263, 264, 265), (264, 128, 265), (199, 204, 110), (199, 263, 204), (263, 136, 204), (262, 235, 137), (262, 228, 235), (228, 110, 235), (260, 262, 137), (260, 261, 262), (261, 130, 262), (201, 205, 111), (201, 260, 205), (260, 137, 205), (259, 236, 138), (259, 230, 236), (230, 111, 236), (257, 259, 138), (257, 258, 259), (258, 132, 259), (193, 206, 112), (193, 257, 206), (257, 138, 206), (256, 238, 140), (256, 232, 238), (232, 112, 238), (254, 256, 140), (254, 255, 256), (255, 134, 256), (237, 208, 113), (237, 254, 208), (254, 140, 208), (253, 207, 139), (253, 233, 207), (233, 108, 207), (251, 253, 139), (251, 252, 253), (252, 135, 253), (239, 237, 113), (239, 251, 237), (251, 139, 237), (250, 209, 141), (250, 234, 209), (234, 109, 209), (248, 250, 141), (248, 249, 250), (249, 136, 250), (240, 239, 113), (240, 248, 239), (248, 141, 239), (247, 210, 142), (247, 235, 210), (235, 110, 210), (245, 247, 142), (245, 246, 247), (246, 137, 247), (241, 240, 113), (241, 245, 240), (245, 142, 240), (244, 211, 143), (244, 236, 211), (236, 111, 211), (242, 244, 143), (242, 243, 244), (243, 138, 244), (208, 241, 113), (208, 242, 241), (242, 143, 241), (238, 243, 140), (238, 206, 243), (206, 138, 243), (211, 246, 143), (211, 205, 246), (205, 137, 246), (210, 249, 142), (210, 204, 249), (204, 136, 249), (209, 252, 141), (209, 203, 252), (203, 135, 252), (207, 255, 139), (207, 202, 255), (202, 134, 255), (223, 258, 125), (223, 200, 258), (200, 132, 258), (231, 261, 133), (231, 198, 261), (198, 130, 261), (229, 264, 131), (229, 196, 264), (196, 128, 264), (227, 267, 129), (227, 194, 267), (194, 126, 267), (225, 270, 127), (225, 192, 270), (192, 124, 270), (200, 273, 132), (200, 191, 273), (191, 123, 273), (198, 276, 130), (198, 190, 276), (190, 122, 276), (196, 279, 128), (196, 188, 279), (188, 120, 279), (194, 282, 126), (194, 184, 282), (184, 116, 282), (192, 285, 124), (192, 185, 285), (185, 117, 285), (327, 329, 173), (327, 328, 329), (328, 168, 329), (329, 182, 173), (329, 321, 182), (321, 146, 182), (326, 325, 148), (326, 330, 325), (330, 172, 325), (308, 343, 155), (308, 297, 343), (297, 162, 343), (330, 332, 172), (330, 331, 332), (331, 167, 332), (387, 398, 399), (386, 409, 411), (388, 410, 402), (419, 418, 420, 421), (389, 407, 413), (386, 411, 395), (429, 427, 423, 425), (389, 406, 408), (432, 433, 437, 436), (384, 401, 394), (389, 405, 406), (385, 397, 393), (384, 394, 400), (388, 405, 410), (388, 402, 412), (387, 404, 398), (389, 408, 407), (385, 403, 397), (416, 417, 421, 420), (439, 438, 442, 443), (377, 376, 378, 379), (397, 403, 395), (403, 386, 395), (407, 403, 385), (407, 408, 403), (408, 386, 403), (438, 440, 444, 442), (443, 442, 444, 445), (382, 383, 381, 380), (398, 404, 412), (404, 388, 412), (431, 433, 432, 430), (431, 430, 434, 435), (430, 432, 436, 434), (410, 413, 384), (410, 405, 413), (405, 389, 413), (415, 414, 418, 419), (414, 416, 420, 418), (417, 415, 419, 421), (440, 441, 445, 444), (439, 441, 440, 438), (441, 439, 443, 445), (406, 404, 387), (406, 405, 404), (405, 388, 404), (373, 372, 376, 377), (394, 401, 393), (401, 385, 393), (375, 373, 377, 379), (435, 434, 436, 437), (433, 431, 435, 437), (408, 409, 386), (408, 406, 409), (406, 387, 409), (372, 374, 378, 376), (424, 425, 423, 422), (426, 428, 424, 422), (392, 396, 383, 382), (392, 390, 391, 396), (396, 391, 381, 383), (413, 401, 384), (413, 407, 401), (407, 385, 401), (415, 417, 416, 414), (374, 375, 379, 378), (390, 392, 382, 380), (373, 375, 374, 372), (402, 410, 400), (410, 384, 400), (391, 390, 380, 381), (411, 409, 399), (409, 387, 399), (428, 429, 425, 424), (428, 426, 427, 429), (427, 426, 422, 423), (447, 449, 448, 446), (451, 450, 452, 453), (446, 448, 452, 450), (449, 447, 451, 453), (448, 449, 453, 452), (447, 446, 450, 451), (461, 459, 455, 457), (456, 457, 455, 454), (458, 460, 456, 454), (460, 461, 457, 456), (460, 458, 459, 461), (459, 458, 454, 455), (464, 465, 469, 468), (463, 465, 464, 462), (463, 462, 466, 467), (462, 464, 468, 466), (467, 466, 468, 469), (465, 463, 467, 469), (471, 473, 472, 470), (475, 474, 476, 477), (470, 472, 476, 474), (473, 471, 475, 477), (472, 473, 477, 476), (471, 470, 474, 475), (480, 481, 479, 478), (484, 485, 481, 480), (484, 482, 483, 485), (485, 483, 479, 481), (482, 484, 480, 478), (483, 482, 478, 479), (489, 496, 497), (488, 507, 509), (490, 508, 500), (491, 505, 511), (488, 509, 494), (491, 504, 506), (486, 499, 493), (491, 503, 504), (487, 495, 492), (486, 493, 498), (490, 503, 508), (490, 500, 510), (489, 502, 496), (491, 506, 505), (487, 501, 495), (495, 501, 494), (501, 488, 494), (505, 501, 487), (505, 506, 501), (506, 488, 501), (496, 502, 510), (502, 490, 510), (508, 511, 486), (508, 503, 511), (503, 491, 511), (504, 502, 489), (504, 503, 502), (503, 490, 502), (493, 499, 492), (499, 487, 492), (506, 507, 488), (506, 504, 507), (504, 489, 507), (511, 499, 486), (511, 505, 499), (505, 487, 499), (500, 508, 498), (508, 486, 498), (509, 507, 497), (507, 489, 497), (513, 512, 516, 517), (512, 514, 518, 516), (517, 516, 518, 519), (514, 515, 519, 518), (513, 515, 514, 512), (515, 513, 517, 519), (521, 520, 524, 525), (520, 522, 526, 524), (525, 524, 526, 527), (522, 523, 527, 526), (521, 523, 522, 520), (523, 521, 525, 527)])
me_plane.polygons.foreach_set('material_index', [1, 1, 1, 1, 1, 1, 1, 1, 1, 1, 1, 1, 1, 1, 1, 1, 1, 1, 1, 1, 1, 1, 1, 1, 1, 1, 1, 1, 1, 1, 1, 1, 1, 1, 1, 1, 1, 1, 1, 1, 1, 1, 1, 1, 1, 1, 1, 1, 1, 1, 1, 1, 1, 1, 1, 1, 1, 1, 1, 1, 1, 1, 1, 1, 1, 1, 1, 1, 1, 1, 1, 1, 1, 1, 1, 1, 1, 1, 0, 0, 0, 0, 0, 0, 0, 0, 0, 0, 0, 0, 0, 0, 0, 0, 0, 0, 0, 0, 0, 0, 0, 0, 0, 0, 0, 0, 0, 0, 0, 0, 0, 0, 0, 0, 0, 0, 0, 0, 0, 0, 0, 0, 0, 0, 0, 0, 0, 0, 0, 0, 0, 0, 0, 0, 0, 0, 0, 0, 0, 0, 0, 0, 0, 0, 0, 0, 0, 0, 0, 0, 0, 0, 0, 0, 0, 0, 0, 0, 0, 0, 0, 0, 0, 0, 0, 0, 0, 0, 0, 0, 0, 0, 0, 0, 0, 0, 0, 0, 0, 0, 0, 0, 0, 0, 0, 0, 0, 0, 0, 0, 0, 0, 0, 0, 0, 0, 0, 0, 1, 1, 1, 1, 1, 1, 0, 0, 0, 0, 0, 0, 0, 0, 0, 0, 0, 0, 0, 0, 0, 0, 0, 0, 0, 0, 0, 0, 0, 0, 0, 0, 0, 0, 0, 0, 0, 0, 0, 0, 0, 0, 0, 0, 0, 0, 0, 0, 0, 0, 0, 0, 0, 0, 0, 0, 0, 0, 0, 0, 0, 0, 0, 0, 0, 0, 0, 0, 0, 0, 0, 0, 0, 0, 0, 0, 0, 0, 0, 0, 0, 0, 0, 0, 0, 0, 0, 0, 0, 0, 0, 0, 0, 0, 0, 0, 0, 0, 0, 0, 0, 0, 0, 0, 0, 0, 0, 0, 0, 0, 0, 0, 0, 0, 0, 0, 0, 0, 0, 0, 0, 0, 0, 0, 0, 0, 0, 0, 0, 0, 0, 0, 0, 0, 0, 0, 0, 0, 0, 0, 0, 0, 0, 0, 0, 0, 0, 0, 0, 0, 0, 0, 0, 0, 0, 0, 0, 0, 0, 0, 0, 0, 0, 0, 0, 0, 0, 0, 0, 0, 0, 0, 0, 0, 0, 0, 0, 0, 0, 0, 0, 0, 0, 0, 0, 0, 0, 0, 0, 0, 0, 0, 0, 0, 0, 0, 0, 0, 0, 0, 0, 0, 0, 0, 0, 0, 0, 0, 0, 0, 0, 0, 0, 0, 0, 0, 0, 0, 0, 0, 0, 0, 0, 0, 0, 0, 0, 0, 0, 0, 0, 0, 0, 0, 0, 0, 0, 0, 0, 0, 0, 0, 0, 0, 0, 0, 0, 0, 0, 0, 0, 0, 0, 0, 0, 0, 0, 0, 0, 0, 0, 0, 0, 0, 0, 0, 0, 0, 0, 0, 0, 0, 0, 0, 0, 0, 0, 0, 0, 0, 0, 0, 0, 0, 0, 0, 0, 0, 0, 0, 0, 0, 0, 0, 0, 0, 0, 0, 0, 0, 0, 0, 0, 0, 0, 0, 0, 0, 0, 0, 0, 0, 0, 0, 0, 0, 0, 0, 0, 0, 0, 0, 0, 0, 0, 0, 0, 0, 0, 0, 0, 0, 0, 0, 0, 0, 0, 0, 0, 0, 0, 0, 0, 0, 0, 0, 0, 0, 0, 0, 0, 0, 0, 0, 0, 0, 0, 0, 0, 0, 0, 0, 0, 0, 0, 0, 0, 0, 0, 1, 0, 0, 1, 0, 1, 0, 0, 0, 0, 0, 0, 0, 0, 0, 1, 0, 1, 0, 0, 0, 0, 0, 0, 0, 1, 0, 0, 1, 1, 1, 0, 0, 0, 1, 1, 1, 0, 0, 0, 0, 0, 0, 1, 0, 0, 1, 1, 1, 0, 0, 0, 1, 1, 1, 1, 1, 1, 0, 0, 0, 1, 1, 1, 1, 0, 0, 1, 0, 0, 1, 1, 1, 1, 1, 1, 1, 1, 1, 1, 1, 1, 1, 1, 1, 1, 1, 1, 1, 1, 1, 1, 1, 1, 1, 1, 1, 1, 1, 1, 1, 1, 1, 0, 0, 0, 0, 0, 0, 0, 0, 0, 0, 0, 0, 0, 0, 0, 0, 0, 0, 0, 0, 0, 0, 0, 0, 0, 0, 0, 0, 0, 0, 0, 0, 0, 0, 0, 0, 0, 0, 0, 0, 0, 0, 0, 0, 0, 0, 0, 0, 0, 0, 0, 0])
me_plane.materials.append(mat_betonmauer)
me_plane.materials.append(mat_holzbretter)
me_plane.use_remesh_preserve_volume = False
me_plane.use_remesh_preserve_attributes = False
me_plane.use_mirror_vertex_groups = False
me_plane.update()
me_cube_001 = bpy.data.meshes.new('Cube.001')
me_cube_001.from_pydata([(-0.8527, -0.9832, -0.7118), (-0.8527, -0.9832, 1.153), (-0.8527, 0.7559, -0.7118), (-0.8527, 0.7559, 1.153), (0.9233, -0.9832, -0.7118), (0.9233, -0.9832, 1.153), (0.9233, 0.7559, -0.7118), (0.9233, 0.7559, 1.153)], [], [(1, 3, 2, 0), (3, 7, 6, 2), (7, 5, 4, 6), (5, 1, 0, 4), (0, 2, 6, 4), (5, 7, 3, 1)])
me_cube_001.materials.append(mat_rauch)
me_cube_001.use_remesh_preserve_volume = False
me_cube_001.use_remesh_preserve_attributes = False
me_cube_001.use_mirror_vertex_groups = False
me_cube_001.update()
me_cube = bpy.data.meshes.new('Cube')
me_cube.from_pydata([(-1.0, -1.0, -1.0), (-1.0, -1.0, 1.0), (-1.0, 1.0, -1.0), (-1.0, 1.0, 1.0), (1.0, -1.0, -1.0), (1.0, -1.0, 1.0), (1.0, 1.0, -1.0), (1.0, 1.0, 1.0)], [], [(1, 3, 2, 0), (3, 7, 6, 2), (7, 5, 4, 6), (5, 1, 0, 4), (0, 2, 6, 4), (5, 7, 3, 1)])
me_cube.materials.append(mat_gra)
me_cube.use_remesh_preserve_volume = False
me_cube.use_remesh_preserve_attributes = False
me_cube.use_mirror_vertex_groups = False
me_cube.update()

# ---- objects
ob_rauch_control = bpy.data.objects.new('Rauch-Control', None)
ob_spitzhake = bpy.data.objects.new('Spitzhake', me_cylinder)
ob_rauch__flow = bpy.data.objects.new('Rauch (Flow)', me_plane_001)
ob_abgerissenes_haus = bpy.data.objects.new('abgerissenes Haus', me_plane)
ob_rauch__domain = bpy.data.objects.new('Rauch (Domain)', me_cube_001)
ob_boden = bpy.data.objects.new('Boden', me_cube)
ob_setup = bpy.data.objects.new('Setup', None)
ob_kamera = bpy.data.objects.new('Kamera', cam_camera)
ob_sonne = bpy.data.objects.new('Sonne', light_lamp)

# ---- transforms, parenting, visibility, modifiers, constraints
ob_rauch_control.location = (0.03203, -1.217, 0.8604)
ob_rauch_control.empty_display_size = 0.5
ob_rauch_control.empty_image_offset = (0.0, 0.0)
ob_rauch_control.lineart.crease_threshold = 0.0
ob_spitzhake.location = (-0.2996, -0.1685, 2.028)
ob_spitzhake.rotation_euler = (-2.265, -0.2687, 1.333)
ob_spitzhake.lineart.crease_threshold = 0.0
ob_rauch__flow.location = (-0.07414, -0.1217, 0.1138)
ob_rauch__flow.scale = (1.421, 1.421, 1.421)
ob_rauch__flow.hide_viewport = True
ob_rauch__flow.hide_render = True
ob_rauch__flow.lineart.crease_threshold = 0.0
_m = ob_rauch__flow.modifiers.new('Fluid', 'FLUID')
_m.fluid_type = 'FLOW'
ob_abgerissenes_haus.location = (0.0, 0.0, 0.1)
ob_abgerissenes_haus.lineart.crease_threshold = 0.0
_m = ob_abgerissenes_haus.modifiers.new('Fluid', 'FLUID')
_m.fluid_type = 'EFFECTOR'
ob_rauch__domain.location = (-0.1108, 0.1218, 0.8094)
ob_rauch__domain.scale = (1.049, 0.9738, 1.0)
ob_rauch__domain.display_type = 'WIRE'
ob_rauch__domain.lineart.crease_threshold = 0.0
_m = ob_rauch__domain.modifiers.new('Fluid', 'FLUID')
_m.fluid_type = 'DOMAIN'
ob_boden.location = (0.0, 0.0, 0.05262)
ob_boden.scale = (0.9, 0.9, 0.045)
ob_boden.lineart.crease_threshold = 0.0
ob_setup.location = (0.0, 0.0, 0.0)
ob_setup.empty_image_offset = (0.0, 0.0)
ob_setup.hide_viewport = True
ob_setup.lineart.crease_threshold = 0.0
ob_kamera.parent = ob_setup
ob_kamera.location = (10.0, 10.0, 9.242)
ob_kamera.rotation_euler = (1.047, 0.0, 2.356)
ob_kamera.lock_rotations_4d = False
ob_kamera.empty_display_type = 'ARROWS'
ob_kamera.color = (0.0, 0.0, 0.0, 0.0)
ob_kamera.hide_viewport = True
ob_kamera.display_type = 'WIRE'
ob_kamera.lineart.crease_threshold = 0.0
ob_sonne.parent = ob_setup
ob_sonne.location = (0.0, 10.0, 10.0)
ob_sonne.rotation_euler = (-0.9362, -0.1697, -0.1186)
ob_sonne.lock_rotations_4d = False
ob_sonne.empty_display_type = 'ARROWS'
ob_sonne.color = (0.0, 0.0, 0.0, 0.0)
ob_sonne.hide_viewport = True
ob_sonne.lineart.crease_threshold = 0.0

# ---- collection membership
col_collection_1.objects.link(ob_rauch_control)
col_collection_1.objects.link(ob_spitzhake)
col_collection_1.objects.link(ob_rauch__flow)
col_collection_1.objects.link(ob_abgerissenes_haus)
col_collection_1.objects.link(ob_rauch__domain)
col_collection_1.objects.link(ob_boden)
col_collection_1.objects.link(ob_setup)
col_collection_1.objects.link(ob_kamera)
col_collection_1.objects.link(ob_sonne)

# ---- scene / render settings (as saved in the file)
scene.camera = ob_kamera
scene.frame_start = 1; scene.frame_end = 25; scene.frame_set(25)
scene.render.engine = 'BLENDER_EEVEE_NEXT'
scene.render.image_settings.compression = 90
scene.render.resolution_x = 55
scene.render.resolution_y = 65
scene.render.resolution_percentage = 800
scene.render.dither_intensity = 0.0
scene.render.film_transparent = True
scene.render.use_sequencer = False
scene.cycles.use_denoising = False
scene.cycles.samples = 10
scene.cycles.sampling_pattern = 'TABULATED_SOBOL'
scene.cycles.light_sampling_threshold = 0.0
scene.cycles.use_adaptive_sampling = False
scene.cycles.use_light_tree = False
scene.cycles.blur_glossy = 0.0
scene.cycles.volume_bounces = 1
scene.cycles.pixel_filter_type = 'GAUSSIAN'
scene.cycles.sample_clamp_indirect = 0.0
scene.view_settings.view_transform = 'Standard'
bpy.context.view_layer.update()
